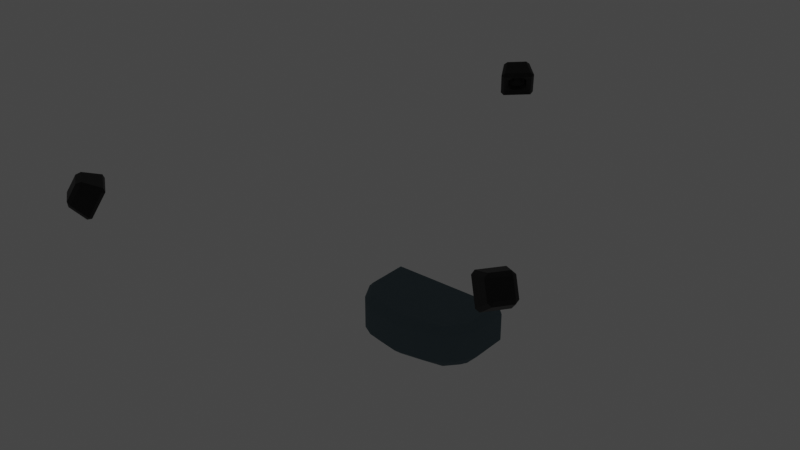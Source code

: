 # Source: stage.blend  (saved by Blender 3.5.10; exported with 4.5.12 LTS)
import bpy
from mathutils import Matrix  # noqa: F401  (used for matrix-valued properties, if any)

bpy.ops.wm.read_factory_settings(use_empty=True)
scene = bpy.context.scene
scene.name = 'Scene'

# ---- collections
col_collection = bpy.data.collections.new('Collection'); scene.collection.children.link(col_collection)

# ---- materials (node trees are filled in below, after node groups)
mat_stage = bpy.data.materials.new('Stage')
mat_stage.use_transparent_shadow = False
mat_spotlighthull = bpy.data.materials.new('SpotlightHull')
mat_spotlighthull.use_transparent_shadow = False

# ---- node groups
ng_auto_smooth = bpy.data.node_groups.new('Auto Smooth', 'GeometryNodeTree')
_s = ng_auto_smooth.interface.new_socket(name='Geometry', in_out='OUTPUT', socket_type='NodeSocketGeometry')
_s = ng_auto_smooth.interface.new_socket(name='Geometry', in_out='INPUT', socket_type='NodeSocketGeometry')
_s = ng_auto_smooth.interface.new_socket(name='Angle', in_out='INPUT', socket_type='NodeSocketFloat')
_s.subtype = 'ANGLE'
_s.min_value = 0.0
_s.max_value = 3.142
ng_auto_smooth.is_modifier = True
_N = ng_auto_smooth.nodes; _L = ng_auto_smooth.links
n0 = _N.new('NodeGroupOutput'); n0.name = 'Group Output'; n0.location = (480, -100)
n1 = _N.new('NodeGroupInput'); n1.name = 'Group Input'; n1.location = (-420, -300)
n2 = _N.new('NodeGroupInput'); n2.name = 'Group Input.001'; n2.location = (-60, -100)
n3 = _N.new('GeometryNodeSetShadeSmooth'); n3.name = 'Set Shade Smooth'; n3.location = (120, -100)
n3.domain = 'EDGE'
n4 = _N.new('GeometryNodeSetShadeSmooth'); n4.name = 'Set Shade Smooth.001'; n4.location = (300, -100)
n5 = _N.new('GeometryNodeInputMeshEdgeAngle'); n5.name = 'Edge Angle'; n5.location = (-420, -220)
n6 = _N.new('GeometryNodeInputEdgeSmooth'); n6.name = 'Is Edge Smooth'; n6.location = (-60, -160)
n7 = _N.new('GeometryNodeInputShadeSmooth'); n7.name = 'Is Face Smooth'; n7.location = (-240, -340)
n8 = _N.new('FunctionNodeBooleanMath'); n8.name = 'Boolean Math'; n8.location = (-60, -220)
n9 = _N.new('FunctionNodeCompare'); n9.name = 'Compare'; n9.location = (-240, -180)
n9.operation = 'LESS_EQUAL'
_L.new(n5.outputs[0], n9.inputs[0])
_L.new(n4.outputs[0], n0.inputs[0])
_L.new(n1.outputs[1], n9.inputs[1])
_L.new(n9.outputs[0], n8.inputs[0])
_L.new(n7.outputs[0], n8.inputs[1])
_L.new(n2.outputs[0], n3.inputs[0])
_L.new(n6.outputs[0], n3.inputs[1])
_L.new(n3.outputs[0], n4.inputs[0])
_L.new(n8.outputs[0], n3.inputs[2])
n0.is_active_output = True

# ---- material node trees
mat_stage.use_nodes = True; mat_stage.node_tree.nodes.clear()
_N = mat_stage.node_tree.nodes; _L = mat_stage.node_tree.links
n0 = _N.new('ShaderNodeBsdfPrincipled'); n0.name = 'Principled BSDF'; n0.location = (10, 300)
n0.distribution = 'GGX'
n0.subsurface_method = 'RANDOM_WALK_SKIN'
n0.inputs[0].default_value = (0.108, 0.1599, 0.1845, 1.0)
n0.inputs[2].default_value = 1.0
n0.inputs[3].default_value = 1.45
n0.inputs[27].default_value = (0.0, 0.0, 0.0, 1.0)
n0.inputs[28].default_value = 1.0
n1 = _N.new('ShaderNodeOutputMaterial'); n1.name = 'Material Output'; n1.location = (300, 300)
_L.new(n0.outputs[0], n1.inputs[0])
n1.is_active_output = True
mat_spotlighthull.use_nodes = True; mat_spotlighthull.node_tree.nodes.clear()
_N = mat_spotlighthull.node_tree.nodes; _L = mat_spotlighthull.node_tree.links
n0 = _N.new('ShaderNodeBsdfPrincipled'); n0.name = 'Principled BSDF'; n0.location = (10, 300)
n0.distribution = 'GGX'
n0.subsurface_method = 'RANDOM_WALK_SKIN'
n0.inputs[0].default_value = (0.0, 0.0, 0.0, 1.0)
n0.inputs[3].default_value = 1.45
n0.inputs[27].default_value = (0.0, 0.0, 0.0, 1.0)
n0.inputs[28].default_value = 1.0
n1 = _N.new('ShaderNodeOutputMaterial'); n1.name = 'Material Output'; n1.location = (300, 300)
_L.new(n0.outputs[0], n1.inputs[0])
n1.is_active_output = True

# ---- world
world_world = bpy.data.worlds.new('World'); scene.world = world_world
world_world.use_nodes = True; world_world.node_tree.nodes.clear()
_N = world_world.node_tree.nodes; _L = world_world.node_tree.links
n0 = _N.new('ShaderNodeOutputWorld'); n0.name = 'World Output'; n0.location = (300, 300)
n1 = _N.new('ShaderNodeBackground'); n1.name = 'Background'; n1.location = (10, 300)
n1.inputs[0].default_value = (0.05088, 0.05088, 0.05088, 1.0)
_L.new(n1.outputs[0], n0.inputs[0])
n0.is_active_output = True
world_world.color = (0.05088, 0.05088, 0.05088)
world_world.use_sun_shadow = False
world_world.sun_shadow_jitter_overblur = 0.0

# ---- lights
light_spot = bpy.data.lights.new('Spot', 'SPOT')
light_spot.color = (0.9353, 0.2078, 1.0)
light_spot.transmission_factor = 0.0
light_spot.energy = 553.6
light_spot.shadow_maximum_resolution = 0.006
light_spot.use_absolute_resolution = True
light_spot_001 = bpy.data.lights.new('Spot.001', 'SPOT')
light_spot_001.color = (0.1712, 1.0, 0.8879)
light_spot_001.transmission_factor = 0.0
light_spot_001.energy = 553.6
light_spot_001.shadow_maximum_resolution = 0.006
light_spot_001.use_absolute_resolution = True
light_spot_002 = bpy.data.lights.new('Spot.002', 'SPOT')
light_spot_002.color = (0.9232, 1.0, 0.4414)
light_spot_002.transmission_factor = 0.0
light_spot_002.energy = 749.0
light_spot_002.shadow_maximum_resolution = 0.006
light_spot_002.use_absolute_resolution = True

# ---- meshes
me_cube_001 = bpy.data.meshes.new('Cube.001')
me_cube_001.from_pydata([(-1.849, -0.3828, -0.6103), (-1.849, -0.3828, 0.6103), (-1.849, 0.9307, -0.6103), (-1.849, 0.9307, 0.6103), (0.0, 0.9307, -0.6103), (0.0, 0.9307, 0.6103), (0.0, -1.504, -0.6103), (0.0, -1.504, 0.6103), (-0.6165, 0.9307, -0.6103), (-1.233, 0.9307, -0.6103), (-0.6165, -1.394, 0.6103), (-1.233, -1.268, 0.6103), (-1.233, 0.9307, 0.6103), (-0.6165, 0.9307, 0.6103), (-1.233, -1.268, -0.6103), (-0.6165, -1.394, -0.6103), (-1.541, 0.9307, -0.6103), (-1.541, -0.9265, 0.6103), (-1.541, 0.9307, 0.6103), (-1.541, -0.9265, -0.6103)], [], [(0, 1, 3, 2), (19, 17, 1, 0), (18, 3, 1, 17), (8, 4, 6, 15), (8, 13, 5, 4), (16, 18, 12, 9), (9, 12, 13, 8), (16, 9, 14, 19), (9, 8, 15, 14), (5, 13, 10, 7), (13, 12, 11, 10), (6, 7, 10, 15), (15, 10, 11, 14), (2, 16, 19, 0), (2, 3, 18, 16), (12, 18, 17, 11), (14, 11, 17, 19)])
me_cube_001.polygons.foreach_set('use_smooth', [True] * 17)
_uv = me_cube_001.uv_layers.new(name='UVMap')
_uv.uv.foreach_set('vector', [0.375, 0.0, 0.625, 0.0, 0.625, 0.25, 0.375, 0.25, 0.375, 0.9792, 0.625, 0.9792, 0.625, 1.0, 0.375, 1.0, 0.8542, 0.5, 0.875, 0.5, 0.875, 0.75, 0.8542, 0.75, 0.2083, 0.5, 0.25, 0.5, 0.25, 0.75, 0.2083, 0.75, 0.375, 0.3333, 0.625, 0.3333, 0.625, 0.375, 0.375, 0.375, 0.375, 0.2708, 0.625, 0.2708, 0.625, 0.2917, 0.375, 0.2917, 0.375, 0.2917, 0.625, 0.2917, 0.625, 0.3333, 0.375, 0.3333, 0.1458, 0.5, 0.1667, 0.5, 0.1667, 0.75, 0.1458, 0.75, 0.1667, 0.5, 0.2083, 0.5, 0.2083, 0.75, 0.1667, 0.75, 0.75, 0.5, 0.7917, 0.5, 0.7917, 0.75, 0.75, 0.75, 0.7917, 0.5, 0.8333, 0.5, 0.8333, 0.75, 0.7917, 0.75, 0.375, 0.875, 0.625, 0.875, 0.625, 0.9167, 0.375, 0.9167, 0.375, 0.9167, 0.625, 0.9167, 0.625, 0.9583, 0.375, 0.9583, 0.125, 0.5, 0.1458, 0.5, 0.1458, 0.75, 0.125, 0.75, 0.375, 0.25, 0.625, 0.25, 0.625, 0.2708, 0.375, 0.2708, 0.8333, 0.5, 0.8542, 0.5, 0.8542, 0.75, 0.8333, 0.75, 0.375, 0.9583, 0.625, 0.9583, 0.625, 0.9792, 0.375, 0.9792])
me_cube_001.materials.append(mat_stage)
me_cube_001.update()
me_cube_002 = bpy.data.meshes.new('Cube.002')
me_cube_002.from_pydata([(0.1127, -0.5152, -0.1917), (-0.1811, -0.2969, 0.4404), (-0.4159, -0.1246, -0.5065), (-0.6639, 0.05971, 0.02701), (0.506, 0.09958, -0.2212), (0.2122, 0.3179, 0.4109), (-0.0839, 0.3944, -0.5315), (-0.3319, 0.5787, 0.00207), (-0.8489, -0.04704, 0.2051), (-0.4426, -0.3489, -0.6688), (0.1011, 0.5011, -0.7096), (-0.3051, 0.803, 0.1643), (-0.3312, 0.00214, 0.0517), (-0.1875, -0.1046, -0.2574), (0.004833, 0.1961, -0.2719), (-0.1389, 0.3028, 0.03725)], [], [(0, 1, 8, 9), (7, 6, 14, 15), (10, 11, 5, 4), (4, 5, 1, 0), (9, 10, 4, 0), (11, 8, 1, 5), (3, 2, 9, 8), (2, 6, 10, 9), (7, 3, 8, 11), (6, 7, 11, 10), (13, 12, 15, 14), (6, 2, 13, 14), (3, 7, 15, 12), (2, 3, 12, 13)])
_uv = me_cube_002.uv_layers.new(name='UVMap')
_uv.uv.foreach_set('vector', [0.375, 0.0, 0.625, 0.0, 0.625, 0.25, 0.375, 0.25, 0.5763, 0.4513, 0.4237, 0.4513, 0.4237, 0.4513, 0.5763, 0.4513, 0.375, 0.5, 0.625, 0.5, 0.625, 0.75, 0.375, 0.75, 0.375, 0.75, 0.625, 0.75, 0.625, 1.0, 0.375, 1.0, 0.125, 0.5, 0.375, 0.5, 0.375, 0.75, 0.125, 0.75, 0.625, 0.5, 0.875, 0.5, 0.875, 0.75, 0.625, 0.75, 0.5763, 0.2987, 0.4237, 0.2987, 0.375, 0.25, 0.625, 0.25, 0.4237, 0.2987, 0.4237, 0.4513, 0.375, 0.5, 0.375, 0.25, 0.5763, 0.4513, 0.5763, 0.2987, 0.625, 0.25, 0.625, 0.5, 0.4237, 0.4513, 0.5763, 0.4513, 0.625, 0.5, 0.375, 0.5, 0.4237, 0.2987, 0.5763, 0.2987, 0.5763, 0.4513, 0.4237, 0.4513, 0.4237, 0.4513, 0.4237, 0.2987, 0.4237, 0.2987, 0.4237, 0.4513, 0.5763, 0.2987, 0.5763, 0.4513, 0.5763, 0.4513, 0.5763, 0.2987, 0.4237, 0.2987, 0.5763, 0.2987, 0.5763, 0.2987, 0.4237, 0.2987])
me_cube_002.materials.append(mat_spotlighthull)
me_cube_002.update()
me_cube_003 = bpy.data.meshes.new('Cube.003')
me_cube_003.from_pydata([(-0.5211, -0.08133, -0.1917), (-0.2854, 0.1987, 0.4404), (-0.09917, 0.4226, -0.5065), (0.0998, 0.659, 0.02701), (0.06875, -0.5111, -0.2212), (0.3045, -0.231, 0.4109), (0.3987, 0.05986, -0.5315), (0.5977, 0.2963, 0.00207), (0.004456, 0.8502, 0.2051), (-0.3214, 0.4629, -0.6688), (0.4941, -0.1313, -0.7096), (0.82, 0.256, 0.1643), (0.0222, 0.3305, 0.0517), (-0.09309, 0.1935, -0.2574), (0.1954, -0.0167, -0.2719), (0.3107, 0.1203, 0.03725)], [], [(0, 1, 8, 9), (7, 6, 14, 15), (10, 11, 5, 4), (4, 5, 1, 0), (9, 10, 4, 0), (11, 8, 1, 5), (3, 2, 9, 8), (2, 6, 10, 9), (7, 3, 8, 11), (6, 7, 11, 10), (13, 12, 15, 14), (6, 2, 13, 14), (3, 7, 15, 12), (2, 3, 12, 13)])
_uv = me_cube_003.uv_layers.new(name='UVMap')
_uv.uv.foreach_set('vector', [0.375, 0.0, 0.625, 0.0, 0.625, 0.25, 0.375, 0.25, 0.5763, 0.4513, 0.4237, 0.4513, 0.4237, 0.4513, 0.5763, 0.4513, 0.375, 0.5, 0.625, 0.5, 0.625, 0.75, 0.375, 0.75, 0.375, 0.75, 0.625, 0.75, 0.625, 1.0, 0.375, 1.0, 0.125, 0.5, 0.375, 0.5, 0.375, 0.75, 0.125, 0.75, 0.625, 0.5, 0.875, 0.5, 0.875, 0.75, 0.625, 0.75, 0.5763, 0.2987, 0.4237, 0.2987, 0.375, 0.25, 0.625, 0.25, 0.4237, 0.2987, 0.4237, 0.4513, 0.375, 0.5, 0.375, 0.25, 0.5763, 0.4513, 0.5763, 0.2987, 0.625, 0.25, 0.625, 0.5, 0.4237, 0.4513, 0.5763, 0.4513, 0.625, 0.5, 0.375, 0.5, 0.4237, 0.2987, 0.5763, 0.2987, 0.5763, 0.4513, 0.4237, 0.4513, 0.4237, 0.4513, 0.4237, 0.2987, 0.4237, 0.2987, 0.4237, 0.4513, 0.5763, 0.2987, 0.5763, 0.4513, 0.5763, 0.4513, 0.5763, 0.2987, 0.4237, 0.2987, 0.5763, 0.2987, 0.5763, 0.2987, 0.4237, 0.2987])
me_cube_003.materials.append(mat_spotlighthull)
me_cube_003.update()
me_cube_004 = bpy.data.meshes.new('Cube.004')
me_cube_004.from_pydata([(0.06071, 0.5239, -0.1917), (0.2677, 0.222, 0.4404), (0.4338, -0.01724, -0.5065), (0.6085, -0.2721, 0.02701), (-0.5109, 0.07017, -0.2212), (-0.3039, -0.2317, 0.4109), (-0.04875, -0.4002, -0.5315), (0.126, -0.6551, 0.00207), (0.8181, -0.2312, 0.2051), (0.532, 0.1862, -0.6688), (-0.2584, -0.4411, -0.7096), (0.02779, -0.8586, 0.1643), (0.3126, -0.1096, 0.0517), (0.2113, 0.03806, -0.2574), (-0.06825, -0.1839, -0.2719), (0.03298, -0.3315, 0.03725)], [], [(0, 1, 8, 9), (7, 6, 14, 15), (10, 11, 5, 4), (4, 5, 1, 0), (9, 10, 4, 0), (11, 8, 1, 5), (3, 2, 9, 8), (2, 6, 10, 9), (7, 3, 8, 11), (6, 7, 11, 10), (13, 12, 15, 14), (6, 2, 13, 14), (3, 7, 15, 12), (2, 3, 12, 13)])
_uv = me_cube_004.uv_layers.new(name='UVMap')
_uv.uv.foreach_set('vector', [0.375, 0.0, 0.625, 0.0, 0.625, 0.25, 0.375, 0.25, 0.5763, 0.4513, 0.4237, 0.4513, 0.4237, 0.4513, 0.5763, 0.4513, 0.375, 0.5, 0.625, 0.5, 0.625, 0.75, 0.375, 0.75, 0.375, 0.75, 0.625, 0.75, 0.625, 1.0, 0.375, 1.0, 0.125, 0.5, 0.375, 0.5, 0.375, 0.75, 0.125, 0.75, 0.625, 0.5, 0.875, 0.5, 0.875, 0.75, 0.625, 0.75, 0.5763, 0.2987, 0.4237, 0.2987, 0.375, 0.25, 0.625, 0.25, 0.4237, 0.2987, 0.4237, 0.4513, 0.375, 0.5, 0.375, 0.25, 0.5763, 0.4513, 0.5763, 0.2987, 0.625, 0.25, 0.625, 0.5, 0.4237, 0.4513, 0.5763, 0.4513, 0.625, 0.5, 0.375, 0.5, 0.4237, 0.2987, 0.5763, 0.2987, 0.5763, 0.4513, 0.4237, 0.4513, 0.4237, 0.4513, 0.4237, 0.2987, 0.4237, 0.2987, 0.4237, 0.4513, 0.5763, 0.2987, 0.5763, 0.4513, 0.5763, 0.4513, 0.5763, 0.2987, 0.4237, 0.2987, 0.5763, 0.2987, 0.5763, 0.2987, 0.4237, 0.2987])
me_cube_004.materials.append(mat_spotlighthull)
me_cube_004.update()

# ---- objects
ob_stage_convex_collider = bpy.data.objects.new('Stage_convex_collider', me_cube_001)
ob_spotlighthull_convex_collider = bpy.data.objects.new('SpotlightHull_convex_collider', me_cube_002)
ob_spot = bpy.data.objects.new('Spot', light_spot)
ob_spotlighthull_convex_collider_001 = bpy.data.objects.new('SpotlightHull_convex_collider.001', me_cube_003)
ob_spot_001 = bpy.data.objects.new('Spot.001', light_spot_001)
ob_spotlighthull_convex_collider_002 = bpy.data.objects.new('SpotlightHull_convex_collider.002', me_cube_004)
ob_spot_002 = bpy.data.objects.new('Spot.002', light_spot_002)

# ---- transforms, parenting, visibility, modifiers, constraints
ob_stage_convex_collider.location = (0.0, 0.0, -0.6002)
_m = ob_stage_convex_collider.modifiers.new('Mirror', 'MIRROR')
_m.use_clip = True
_m = ob_stage_convex_collider.modifiers.new('Bevel', 'BEVEL')
_m.width = 0.21
_m.width_pct = 0.21
_m = ob_stage_convex_collider.modifiers.new('Auto Smooth', 'NODES')
_m.node_group = ng_auto_smooth
_gi = [s.identifier for s in ng_auto_smooth.interface.items_tree if s.item_type == 'SOCKET' and s.in_out == 'INPUT']
_m[_gi[1]] = 0.5236  # Angle
ob_spotlighthull_convex_collider.location = (3.966, -2.579, 2.867)
_m = ob_spotlighthull_convex_collider.modifiers.new('Bevel', 'BEVEL')
_m.width = 0.38
_m.width_pct = 0.38
_m = ob_spotlighthull_convex_collider.modifiers.new('Auto Smooth', 'NODES')
_m.node_group = ng_auto_smooth
_gi = [s.identifier for s in ng_auto_smooth.interface.items_tree if s.item_type == 'SOCKET' and s.in_out == 'INPUT']
_m[_gi[1]] = 0.5236  # Angle
ob_spot.location = (3.872, -2.496, 2.622)
ob_spot.rotation_euler = (0.9937, 0.6511, 0.5742)
ob_spotlighthull_convex_collider_001.location = (-6.428, -6.153, 3.413)
_m = ob_spotlighthull_convex_collider_001.modifiers.new('Bevel', 'BEVEL')
_m.width = 0.38
_m.width_pct = 0.38
_m = ob_spotlighthull_convex_collider_001.modifiers.new('Auto Smooth', 'NODES')
_m.node_group = ng_auto_smooth
_gi = [s.identifier for s in ng_auto_smooth.interface.items_tree if s.item_type == 'SOCKET' and s.in_out == 'INPUT']
_m[_gi[1]] = 0.5236  # Angle
ob_spot_001.location = (-6.34, -6.064, 3.168)
ob_spot_001.rotation_euler = (0.9937, 0.6511, -1.057)
ob_spotlighthull_convex_collider_002.location = (-1.947, 6.584, 4.096)
_m = ob_spotlighthull_convex_collider_002.modifiers.new('Bevel', 'BEVEL')
_m.width = 0.38
_m.width_pct = 0.38
_m = ob_spotlighthull_convex_collider_002.modifiers.new('Auto Smooth', 'NODES')
_m.node_group = ng_auto_smooth
_gi = [s.identifier for s in ng_auto_smooth.interface.items_tree if s.item_type == 'SOCKET' and s.in_out == 'INPUT']
_m[_gi[1]] = 0.5236  # Angle
ob_spot_002.location = (-1.886, 6.475, 3.852)
ob_spot_002.rotation_euler = (0.9937, 0.6511, -2.898)

# ---- collection membership
col_collection.objects.link(ob_stage_convex_collider)
col_collection.objects.link(ob_spotlighthull_convex_collider)
col_collection.objects.link(ob_spot)
col_collection.objects.link(ob_spotlighthull_convex_collider_001)
col_collection.objects.link(ob_spot_001)
col_collection.objects.link(ob_spotlighthull_convex_collider_002)
col_collection.objects.link(ob_spot_002)

# ---- scene / render settings (as saved in the file)
scene.frame_start = 1; scene.frame_end = 250; scene.frame_set(1)
scene.render.engine = 'BLENDER_EEVEE_NEXT'
scene.cycles.sampling_pattern = 'TABULATED_SOBOL'
scene.view_settings.view_transform = 'Filmic'
bpy.context.view_layer.update()

# ---- added for rendering (the .blend has no active camera): camera
cam_auto = bpy.data.cameras.new('AutoCamera')
cam_auto.lens = 50.0
cam_auto.sensor_width = 36.0
cam_auto.clip_end = 1000.0
ob_auto_camera = bpy.data.objects.new('AutoCamera', cam_auto)
scene.collection.objects.link(ob_auto_camera)
ob_auto_camera.location = (15.9172, -20.3839, 15.3836)
ob_auto_camera.rotation_euler = (1.09748, -7.21219e-08, 0.694738)
scene.camera = ob_auto_camera
bpy.context.view_layer.update()
